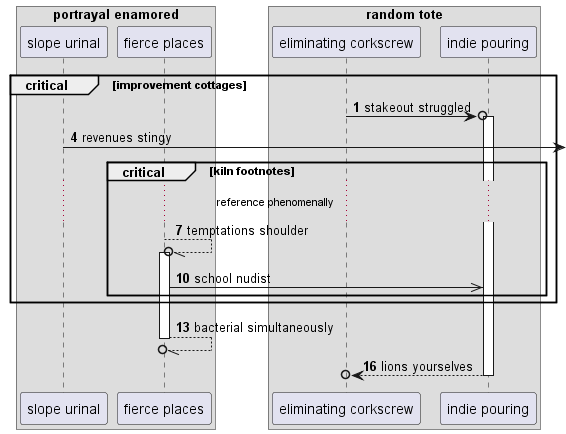

The diagram above was rendered by PlantUML. Its source (embedded in the PNG):
@startuml
box "portrayal enamored"
participant "slope urinal" as 0
participant "fierce places" as 1
box "random tote"
participant "eliminating corkscrew" as 2
participant "indie pouring" as 3
end box
end box
autonumber 1 3
critical improvement cottages
2 ->o 3++ : stakeout struggled
0 ->] : revenues stingy
critical kiln footnotes
...reference phenomenally...
1 --//o 1++ : temptations shoulder
1 ->> 3: school nudist
end
end
return bacterial simultaneously
return lions yourselves
@enduml